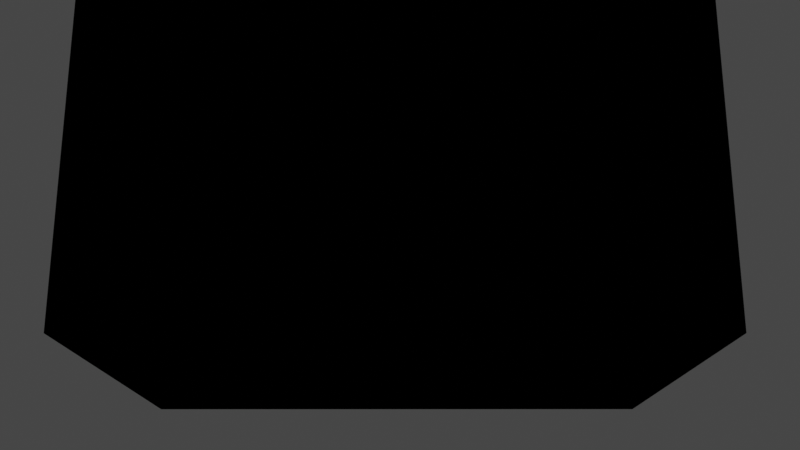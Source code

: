 # Source: disney_cloud.blend  (saved by Blender 2.82.1; exported with 4.5.12 LTS)
import bpy
from mathutils import Matrix  # noqa: F401  (used for matrix-valued properties, if any)

bpy.ops.wm.read_factory_settings(use_empty=True)
scene = bpy.context.scene
scene.name = 'Scene'

# ---- collections
col_collection = bpy.data.collections.new('Collection'); scene.collection.children.link(col_collection)

# ---- materials (node trees are filled in below, after node groups)
mat_material = bpy.data.materials.new('Material')
mat_material.alpha_threshold = 0.0
mat_material.line_color = (0.0, 0.0, 0.0, 1.0)

# ---- material node trees
mat_material.use_nodes = True; mat_material.node_tree.nodes.clear()
_N = mat_material.node_tree.nodes; _L = mat_material.node_tree.links
n0 = _N.new('NodeUndefined'); n0.name = 'Output (OSPRay)'; n0.location = (438, 351)
n1 = _N.new('ShaderNodeValToRGB'); n1.name = 'ColorRamp'; n1.location = (129, 344)
while len(n1.color_ramp.elements) > 1: n1.color_ramp.elements.remove(n1.color_ramp.elements[-1])
n1.color_ramp.elements[0].position = 0.0; n1.color_ramp.elements[0].color = (0.0, 0.0, 0.0, 0.0)
_e = n1.color_ramp.elements.new(1.0); _e.color = (1.0, 1.0, 1.0, 0.2)
_L.new(n1.outputs[0], n0.inputs[1])

# ---- world
world_world = bpy.data.worlds.new('World'); scene.world = world_world
world_world.use_nodes = True; world_world.node_tree.nodes.clear()
_N = world_world.node_tree.nodes; _L = world_world.node_tree.links
n0 = _N.new('ShaderNodeOutputWorld'); n0.name = 'World Output'; n0.location = (300, 300)
n1 = _N.new('ShaderNodeBackground'); n1.name = 'Background'; n1.location = (10, 300)
n1.inputs[0].default_value = (0.05088, 0.05088, 0.05088, 1.0)
_L.new(n1.outputs[0], n0.inputs[0])
n0.is_active_output = True
world_world.color = (0.05088, 0.05088, 0.05088)
world_world.use_sun_shadow = False
world_world.sun_shadow_jitter_overblur = 0.0

# ---- cameras
cam_camera = bpy.data.cameras.new('Camera')
cam_camera.clip_end = 2000.0
cam_camera.ortho_scale = 7.314
cam_camera.display_size = 100.0

# ---- lights
light_light = bpy.data.lights.new('Light', 'SUN')
light_light.transmission_factor = 0.0
light_light.angle = 0.1993
light_light.energy = 1000.0
light_light.shadow_soft_size = 0.1
light_light.shadow_cascade_max_distance = 1000.0

# ---- meshes
me_cube = bpy.data.meshes.new('Cube')
me_cube.from_pydata([(-217.5, -67.5, -298.3), (196.7, -67.5, -298.3), (196.7, 213.3, -298.3), (-217.5, 213.3, -298.3), (-217.5, -67.5, 211.7), (196.7, -67.5, 211.7), (196.7, 213.3, 211.7), (-217.5, 213.3, 211.7)], [], [(0, 1, 5, 4), (1, 2, 6, 5), (5, 6, 7, 4), (2, 6, 7, 3), (3, 7, 4, 0), (0, 1, 2, 3)])
me_cube.materials.append(mat_material)
me_cube.use_remesh_preserve_volume = False
me_cube.use_remesh_preserve_attributes = False
me_cube.use_mirror_vertex_groups = False
me_cube.update()

# ---- objects
ob_cube = bpy.data.objects.new('Cube', me_cube)
ob_light = bpy.data.objects.new('Light', light_light)
ob_camera = bpy.data.objects.new('Camera', cam_camera)

# ---- transforms, parenting, visibility, modifiers, constraints
ob_cube.location = (0.0, 0.0, 0.0)
ob_cube.rotation_euler = (1.571, -0.0, 0.0)
ob_cube.lock_rotations_4d = False
ob_cube.empty_display_type = 'ARROWS'
ob_cube.display_type = 'WIRE'
ob_cube.lineart.crease_threshold = 0.0
ob_light.location = (181.4, -145.3, 178.9)
ob_light.rotation_euler = (0.4056, -0.5128, 1.499)
ob_light.lock_rotations_4d = False
ob_light.empty_display_type = 'ARROWS'
ob_light.color = (0.0, 0.0, 0.0, 0.0)
ob_light.lineart.crease_threshold = 0.0
ob_camera.location = (990.8, 47.04, -227.8)
ob_camera.rotation_euler = (1.867, 0.0, 1.571)
ob_camera.scale = (1.0, 1.0, 1.0)
ob_camera.lock_rotations_4d = False
ob_camera.empty_display_type = 'ARROWS'
ob_camera.color = (0.0, 0.0, 0.0, 0.0)
ob_camera.display_type = 'WIRE'
ob_camera.lineart.crease_threshold = 0.0

# ---- collection membership
col_collection.objects.link(ob_cube)
col_collection.objects.link(ob_light)
col_collection.objects.link(ob_camera)

# ---- scene / render settings (as saved in the file)
scene.camera = ob_camera
scene.frame_start = 1; scene.frame_end = 250; scene.frame_set(1)
scene.render.engine = 'BLENDER_EEVEE_NEXT'
scene.render.resolution_percentage = 50
scene.cycles.use_denoising = False
scene.cycles.samples = 128
scene.cycles.sampling_pattern = 'TABULATED_SOBOL'
scene.cycles.use_adaptive_sampling = False
scene.cycles.use_light_tree = False
scene.view_settings.view_transform = 'Filmic'
bpy.context.view_layer.update()
